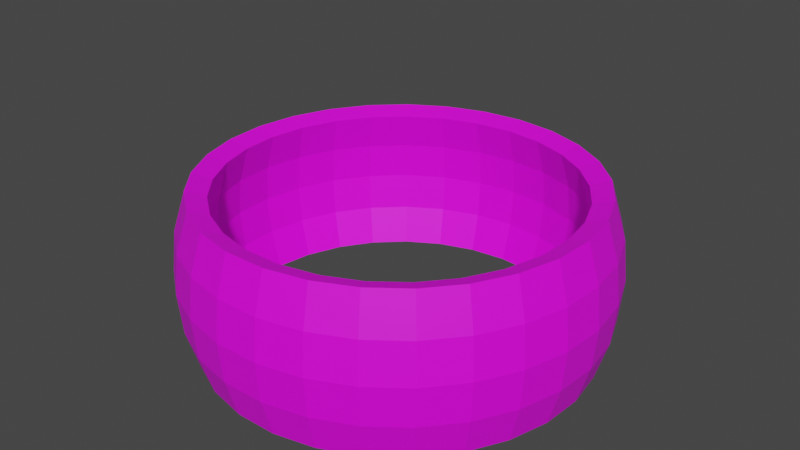 # Source: sphereKeyboard.blend  (saved by Blender 2.91.10; exported with 4.5.12 LTS)
import bpy
from mathutils import Matrix  # noqa: F401  (used for matrix-valued properties, if any)

bpy.ops.wm.read_factory_settings(use_empty=True)
scene = bpy.context.scene
scene.name = 'Scene'

# ---- collections
col_collection = bpy.data.collections.new('Collection'); scene.collection.children.link(col_collection)

# ---- images (referenced by path relative to the original .blend; pixels are not part of the script)
import os
ASSET_DIR = os.environ.get("B2B_ASSET_DIR", "")  # directory of the original .blend (textures are referenced by path, not embedded)
HERE = os.path.dirname(os.path.abspath(__file__))  # packed textures are extracted next to this script under _unpacked/

def load_image(name, relpath, width, height, colorspace="sRGB"):
    """Load a texture the original file referenced (path relative to the .blend, or extracted next to this script)."""
    p = next((c for c in (os.path.join(HERE, relpath), os.path.join(ASSET_DIR, relpath)) if relpath and os.path.exists(c)), "")
    if p:
        img = bpy.data.images.load(p, check_existing=True)
        img.name = name
    else:  # same state as the original file: an image datablock whose file is absent (Cycles renders it pink)
        img = bpy.data.images.new(name, width, height)
        img.source = "FILE"
        img.filepath = "//" + (relpath or name)
    img.colorspace_settings.name = colorspace
    return img
img_key_test_image_jpg = load_image('key test image.jpg', 'key test image.jpg', 1024, 1024, 'sRGB')

# ---- materials (node trees are filled in below, after node groups)
mat_material_001 = bpy.data.materials.new('Material.001')
mat_material_001.use_transparent_shadow = False

# ---- material node trees
mat_material_001.use_nodes = True; mat_material_001.node_tree.nodes.clear()
_N = mat_material_001.node_tree.nodes; _L = mat_material_001.node_tree.links
n0 = _N.new('ShaderNodeBsdfPrincipled'); n0.name = 'Principled BSDF'; n0.location = (10, 300)
n0.distribution = 'GGX'
n0.subsurface_method = 'BURLEY'
n0.inputs[3].default_value = 1.45
n0.inputs[27].default_value = (0.0, 0.0, 0.0, 1.0)
n0.inputs[28].default_value = 1.0
n1 = _N.new('ShaderNodeOutputMaterial'); n1.name = 'Material Output'; n1.location = (300, 300)
n2 = _N.new('ShaderNodeTexImage'); n2.name = 'Image Texture'; n2.location = (-366, 381)
n2.image = img_key_test_image_jpg
_L.new(n0.outputs[0], n1.inputs[0])
_L.new(n2.outputs[0], n0.inputs[0])
n1.is_active_output = True

# ---- world
world_world = bpy.data.worlds.new('World'); scene.world = world_world
world_world.use_nodes = True; world_world.node_tree.nodes.clear()
_N = world_world.node_tree.nodes; _L = world_world.node_tree.links
n0 = _N.new('ShaderNodeOutputWorld'); n0.name = 'World Output'; n0.location = (300, 300)
n1 = _N.new('ShaderNodeBackground'); n1.name = 'Background'; n1.location = (10, 300)
n1.inputs[0].default_value = (0.05088, 0.05088, 0.05088, 1.0)
_L.new(n1.outputs[0], n0.inputs[0])
n0.is_active_output = True
world_world.color = (0.05088, 0.05088, 0.05088)
world_world.use_sun_shadow = False
world_world.sun_shadow_jitter_overblur = 0.0

# ---- meshes
me_sphere = bpy.data.meshes.new('Sphere')
me_sphere.from_pydata([(0.0, 0.8315, 0.5556), (0.0, 0.8315, 0.5556), (0.0, 0.9808, 0.1951), (0.1787, 0.812, 0.5556), (0.1787, 0.812, 0.5556), (0.1986, 0.9023, 0.3827), (0.2108, 0.9579, 0.1951), (0.215, 0.9766, 7.55e-08), (0.2108, 0.9579, -0.1951), (0.1986, 0.9023, -0.3827), (0.3491, 0.7546, 0.5556), (0.3491, 0.7546, 0.5556), (0.3879, 0.8385, 0.3827), (0.4118, 0.8901, 0.1951), (0.4199, 0.9076, 7.55e-08), (0.4118, 0.8901, -0.1951), (0.3879, 0.8385, -0.3827), (0.5032, 0.6619, 0.5556), (0.5032, 0.6619, 0.5556), (0.5591, 0.7355, 0.3827), (0.5935, 0.7808, 0.1951), (0.6052, 0.7961, 7.55e-08), (0.5935, 0.7808, -0.1951), (0.5591, 0.7355, -0.3827), (0.6337, 0.5383, 0.5556), (0.6337, 0.5383, 0.5556), (0.7041, 0.5981, 0.3827), (0.7475, 0.6349, 0.1951), (0.7622, 0.6474, 7.55e-08), (0.7475, 0.6349, -0.1951), (0.7041, 0.5981, -0.3827), (0.7346, 0.3895, 0.5556), (0.7346, 0.3895, 0.5556), (0.8163, 0.4328, 0.3827), (0.8665, 0.4594, 0.1951), (0.8835, 0.4684, 7.55e-08), (0.8665, 0.4594, -0.1951), (0.8163, 0.4328, -0.3827), (0.8012, 0.2224, 0.5556), (0.8012, 0.2224, 0.5556), (0.8902, 0.2472, 0.3827), (0.945, 0.2624, 0.1951), (0.9636, 0.2675, 7.55e-08), (0.945, 0.2624, -0.1951), (0.8902, 0.2472, -0.3827), (0.8303, 0.04501, 0.5556), (0.8303, 0.04501, 0.5556), (0.9225, 0.05002, 0.3827), (0.9793, 0.0531, 0.1951), (0.9985, 0.05414, 7.55e-08), (0.9793, 0.0531, -0.1951), (0.9225, 0.05002, -0.3827), (0.8205, -0.1345, 0.5556), (0.8205, -0.1345, 0.5556), (0.9117, -0.1495, 0.3827), (0.9679, -0.1587, 0.1951), (0.9868, -0.1618, 7.55e-08), (0.9679, -0.1587, -0.1951), (0.9117, -0.1495, -0.3827), (0.7724, -0.3078, 0.5556), (0.7724, -0.3078, 0.5556), (0.8583, -0.342, 0.3827), (0.9111, -0.363, 0.1951), (0.929, -0.3701, 7.55e-08), (0.9111, -0.363, -0.1951), (0.8583, -0.342, -0.3827), (0.6882, -0.4666, 0.5556), (0.6882, -0.4666, 0.5556), (0.7647, -0.5185, 0.3827), (0.8118, -0.5504, 0.1951), (0.8277, -0.5612, 7.55e-08), (0.8118, -0.5504, -0.1951), (0.7647, -0.5185, -0.3827), (0.5718, -0.6036, 0.5556), (0.5718, -0.6036, 0.5556), (0.6354, -0.6707, 0.3827), (0.6745, -0.712, 0.1951), (0.6877, -0.726, 7.55e-08), (0.6745, -0.712, -0.1951), (0.6354, -0.6707, -0.3827), (0.4287, -0.7125, 0.5556), (0.4287, -0.7125, 0.5556), (0.4763, -0.7916, 0.3827), (0.5056, -0.8404, 0.1951), (0.5156, -0.8569, 7.55e-08), (0.5056, -0.8404, -0.1951), (0.4763, -0.7916, -0.3827), (0.2655, -0.7879, 0.5556), (0.2655, -0.7879, 0.5556), (0.295, -0.8755, 0.3827), (0.3132, -0.9294, 0.1951), (0.3193, -0.9477, 7.55e-08), (0.3132, -0.9294, -0.1951), (0.295, -0.8755, -0.3827), (0.0899, -0.8266, 0.5556), (0.0899, -0.8266, 0.5556), (0.09989, -0.9185, 0.3827), (0.106, -0.975, 0.1951), (0.1081, -0.9941, 7.55e-08), (0.106, -0.975, -0.1951), (0.09989, -0.9185, -0.3827), (-4.111e-08, -3.206e-07, 0.7153), (-0.0899, -0.8266, 0.5556), (-0.0899, -0.8266, 0.5556), (-0.09989, -0.9185, 0.3827), (-0.106, -0.975, 0.1951), (-0.1081, -0.9941, 7.55e-08), (-0.106, -0.975, -0.1951), (-0.09989, -0.9185, -0.3827), (-0.2655, -0.7879, 0.5556), (-0.2655, -0.7879, 0.5556), (-0.295, -0.8755, 0.3827), (-0.3132, -0.9294, 0.1951), (-0.3193, -0.9477, 7.55e-08), (-0.3132, -0.9294, -0.1951), (-0.295, -0.8755, -0.3827), (-0.4287, -0.7125, 0.5556), (-0.4287, -0.7125, 0.5556), (-0.4763, -0.7916, 0.3827), (-0.5056, -0.8404, 0.1951), (-0.5156, -0.8569, 7.55e-08), (-0.5056, -0.8404, -0.1951), (-0.4763, -0.7916, -0.3827), (-0.5718, -0.6036, 0.5556), (-0.5718, -0.6036, 0.5556), (-0.6354, -0.6707, 0.3827), (-0.6745, -0.712, 0.1951), (-0.6877, -0.726, 7.55e-08), (-0.6745, -0.712, -0.1951), (-0.6354, -0.6707, -0.3827), (-0.6882, -0.4666, 0.5556), (-0.6882, -0.4666, 0.5556), (-0.7647, -0.5185, 0.3827), (-0.8118, -0.5504, 0.1951), (-0.8277, -0.5612, 7.55e-08), (-0.8118, -0.5504, -0.1951), (-0.7647, -0.5185, -0.3827), (-0.7724, -0.3078, 0.5556), (-0.7724, -0.3078, 0.5556), (-0.8583, -0.342, 0.3827), (-0.9111, -0.363, 0.1951), (-0.929, -0.3701, 7.55e-08), (-0.9111, -0.363, -0.1951), (-0.8583, -0.342, -0.3827), (-0.8205, -0.1345, 0.5556), (-0.8205, -0.1345, 0.5556), (-0.9117, -0.1495, 0.3827), (-0.9679, -0.1587, 0.1951), (-0.9868, -0.1618, 7.55e-08), (-0.9679, -0.1587, -0.1951), (-0.9117, -0.1495, -0.3827), (-0.8303, 0.04501, 0.5556), (-0.8303, 0.04501, 0.5556), (-0.9225, 0.05002, 0.3827), (-0.9793, 0.0531, 0.1951), (-0.9985, 0.05414, 7.55e-08), (-0.9793, 0.0531, -0.1951), (-0.9225, 0.05002, -0.3827), (-0.8012, 0.2224, 0.5556), (-0.8012, 0.2224, 0.5556), (-0.8902, 0.2472, 0.3827), (-0.945, 0.2624, 0.1951), (-0.9635, 0.2675, 7.55e-08), (-0.945, 0.2624, -0.1951), (-0.8902, 0.2472, -0.3827), (-0.7346, 0.3895, 0.5556), (-0.7346, 0.3895, 0.5556), (-0.8163, 0.4328, 0.3827), (-0.8665, 0.4594, 0.1951), (-0.8835, 0.4684, 7.55e-08), (-0.8665, 0.4594, -0.1951), (-0.8163, 0.4328, -0.3827), (-0.6337, 0.5383, 0.5556), (-0.6337, 0.5383, 0.5556), (-0.7041, 0.5981, 0.3827), (-0.7475, 0.6349, 0.1951), (-0.7622, 0.6474, 7.55e-08), (-0.7475, 0.6349, -0.1951), (-0.7041, 0.5981, -0.3827), (-0.5032, 0.6619, 0.5556), (-0.5032, 0.6619, 0.5556), (-0.5591, 0.7355, 0.3827), (-0.5935, 0.7808, 0.1951), (-0.6052, 0.7961, 7.55e-08), (-0.5935, 0.7808, -0.1951), (-0.5591, 0.7355, -0.3827), (-0.3491, 0.7546, 0.5556), (-0.3491, 0.7546, 0.5556), (-0.3879, 0.8385, 0.3827), (-0.4118, 0.8901, 0.1951), (-0.4199, 0.9076, 7.55e-08), (-0.4118, 0.8901, -0.1951), (-0.3879, 0.8385, -0.3827), (-0.1787, 0.812, 0.5556), (-0.1787, 0.812, 0.5556), (-0.1986, 0.9023, 0.3827), (-0.2108, 0.9579, 0.1951), (-0.215, 0.9766, 7.55e-08), (-0.2108, 0.9579, -0.1951), (-0.1986, 0.9023, -0.3827), (2.534e-08, 0.9239, 0.3827), (-1.386e-07, 1.0, 7.55e-08), (-2.131e-07, 0.9808, -0.1951), (-4.46e-09, 0.9239, -0.3827)], [(0, 1), (3, 4), (10, 11), (17, 18), (24, 25), (31, 32), (38, 39), (45, 46), (52, 53), (59, 60), (66, 67), (73, 74), (80, 81), (87, 88), (94, 95), (102, 103), (109, 110), (116, 117), (123, 124), (130, 131), (137, 138), (144, 145), (151, 152), (158, 159), (165, 166), (172, 173), (179, 180), (186, 187), (193, 194)], [(2, 200, 5, 6), (201, 2, 6, 7), (202, 201, 7, 8), (203, 202, 8, 9), (6, 5, 12, 13), (7, 6, 13, 14), (8, 7, 14, 15), (9, 8, 15, 16), (16, 15, 22, 23), (13, 12, 19, 20), (14, 13, 20, 21), (15, 14, 21, 22), (20, 19, 26, 27), (21, 20, 27, 28), (22, 21, 28, 29), (23, 22, 29, 30), (27, 26, 33, 34), (28, 27, 34, 35), (29, 28, 35, 36), (30, 29, 36, 37), (34, 33, 40, 41), (35, 34, 41, 42), (36, 35, 42, 43), (37, 36, 43, 44), (41, 40, 47, 48), (42, 41, 48, 49), (43, 42, 49, 50), (44, 43, 50, 51), (49, 48, 55, 56), (50, 49, 56, 57), (51, 50, 57, 58), (48, 47, 54, 55), (55, 54, 61, 62), (56, 55, 62, 63), (57, 56, 63, 64), (58, 57, 64, 65), (63, 62, 69, 70), (64, 63, 70, 71), (65, 64, 71, 72), (62, 61, 68, 69), (69, 68, 75, 76), (70, 69, 76, 77), (71, 70, 77, 78), (72, 71, 78, 79), (78, 77, 84, 85), (79, 78, 85, 86), (76, 75, 82, 83), (77, 76, 83, 84), (83, 82, 89, 90), (84, 83, 90, 91), (85, 84, 91, 92), (86, 85, 92, 93), (93, 92, 99, 100), (90, 89, 96, 97), (91, 90, 97, 98), (92, 91, 98, 99), (97, 96, 104, 105), (98, 97, 105, 106), (99, 98, 106, 107), (100, 99, 107, 108), (108, 107, 114, 115), (105, 104, 111, 112), (106, 105, 112, 113), (107, 106, 113, 114), (112, 111, 118, 119), (113, 112, 119, 120), (114, 113, 120, 121), (115, 114, 121, 122), (119, 118, 125, 126), (120, 119, 126, 127), (121, 120, 127, 128), (122, 121, 128, 129), (126, 125, 132, 133), (127, 126, 133, 134), (128, 127, 134, 135), (129, 128, 135, 136), (133, 132, 139, 140), (134, 133, 140, 141), (135, 134, 141, 142), (136, 135, 142, 143), (141, 140, 147, 148), (142, 141, 148, 149), (143, 142, 149, 150), (140, 139, 146, 147), (147, 146, 153, 154), (148, 147, 154, 155), (149, 148, 155, 156), (150, 149, 156, 157), (156, 155, 162, 163), (157, 156, 163, 164), (154, 153, 160, 161), (155, 154, 161, 162), (161, 160, 167, 168), (162, 161, 168, 169), (163, 162, 169, 170), (164, 163, 170, 171), (170, 169, 176, 177), (171, 170, 177, 178), (168, 167, 174, 175), (169, 168, 175, 176), (175, 174, 181, 182), (176, 175, 182, 183), (177, 176, 183, 184), (178, 177, 184, 185), (185, 184, 191, 192), (182, 181, 188, 189), (183, 182, 189, 190), (184, 183, 190, 191), (189, 188, 195, 196), (190, 189, 196, 197), (191, 190, 197, 198), (192, 191, 198, 199), (199, 198, 202, 203), (196, 195, 200, 2), (197, 196, 2, 201), (198, 197, 201, 202)])
_uv = me_sphere.uv_layers.new(name='UVMap')
_uv.uv.foreach_set('vector', [0.0, 0.0, 0.0, 0.0, 0.0, 0.0, 0.0, 0.0, 0.0, 0.0, 0.0, 0.0, 0.0, 0.0, 0.0, 0.0, 0.0, 0.0, 0.0, 0.0, 0.0, 0.0, 0.0, 0.0, 0.0, 0.0, 0.0, 0.0, 0.0, 0.0, 0.0, 0.0, 0.0, 0.0, 0.0, 0.0, 0.0, 0.0, 0.0, 0.0, 0.0, 0.0, 0.0, 0.0, 0.0, 0.0, 0.0, 0.0, 0.0, 0.0, 0.0, 0.0, 0.0, 0.0, 0.0, 0.0, 0.0, 0.0, 0.0, 0.0, 0.0, 0.0, 0.0, 0.0, 0.0, 0.0, 0.0, 0.0, 0.0, 0.0, 0.0, 0.0, 0.0, 0.0, 0.0, 0.0, 0.0, 0.0, 0.0, 0.0, 0.892, 0.5565, 0.8906, 0.68, 0.7725, 0.6792, 0.773, 0.5568, 0.9334, 0.1125, 0.9356, 0.235, 0.8166, 0.2353, 0.8163, 0.1137, 0.0, 0.0, 0.0, 0.0, 0.0, 0.0, 0.0, 0.0, 0.6501, 0.5568, 0.6497, 0.6792, 0.532, 0.6788, 0.5323, 0.5569, 0.6864, 0.1209, 0.6867, 0.2426, 0.5689, 0.2427, 0.569, 0.1211, 0.0, 0.0, 0.0, 0.0, 0.0, 0.0, 0.0, 0.0, 0.0, 0.0, 0.0, 0.0, 0.0, 0.0, 0.0, 0.0, 0.4154, 0.5571, 0.415, 0.6789, 0.2975, 0.6787, 0.2978, 0.557, 0.4337, 0.1176, 0.4335, 0.2393, 0.316, 0.2392, 0.3162, 0.1175, 0.0, 0.0, 0.0, 0.0, 0.0, 0.0, 0.0, 0.0, 0.0, 0.0, 0.0, 0.0, 0.0, 0.0, 0.0, 0.0, 0.1641, 0.5566, 0.1638, 0.6784, 0.04628, 0.6782, 0.04659, 0.5565, 0.1967, 0.119, 0.1965, 0.2407, 0.07897, 0.2405, 0.07928, 0.1189, 0.0, 0.0, 0.0, 0.0, 0.0, 0.0, 0.0, 0.0, 0.0, 0.0, 0.0, 0.0, 0.0, 0.0, 0.0, 0.0, 0.8958, 0.7761, 0.8955, 0.8978, 0.7781, 0.8976, 0.7783, 0.776, 0.9193, 0.3406, 0.919, 0.4623, 0.8015, 0.4622, 0.8018, 0.3404, 0.0, 0.0, 0.0, 0.0, 0.0, 0.0, 0.0, 0.0, 0.6506, 0.7814, 0.6503, 0.903, 0.5329, 0.9029, 0.533, 0.7813, 0.6799, 0.3417, 0.6796, 0.4634, 0.5621, 0.4634, 0.5624, 0.3415, 0.0, 0.0, 0.0, 0.0, 0.0, 0.0, 0.0, 0.0, 0.0, 0.0, 0.0, 0.0, 0.0, 0.0, 0.0, 0.0, 0.0, 0.0, 0.0, 0.0, 0.0, 0.0, 0.0, 0.0, 0.4069, 0.7777, 0.4068, 0.8994, 0.2894, 0.8995, 0.2891, 0.7778, 0.4419, 0.333, 0.4416, 0.4549, 0.3237, 0.455, 0.3242, 0.3327, 0.0, 0.0, 0.0, 0.0, 0.0, 0.0, 0.0, 0.0, 0.1664, 0.7784, 0.1667, 0.9001, 0.04948, 0.9013, 0.04735, 0.7788, 0.1653, 0.338, 0.1648, 0.4604, 0.04583, 0.4608, 0.04728, 0.3372, 0.0, 0.0, 0.0, 0.0, 0.0, 0.0, 0.0, 0.0, 0.0, 0.0, 0.0, 0.0, 0.0, 0.0, 0.0, 0.0, 0.0, 0.0, 0.0, 0.0, 0.0, 0.0, 0.0, 0.0, 0.0, 0.0, 0.0, 0.0, 0.0, 0.0, 0.0, 0.0, 0.0, 0.0, 0.0, 0.0, 0.0, 0.0, 0.0, 0.0, 0.0, 0.0, 0.0, 0.0, 0.0, 0.0, 0.0, 0.0, 0.0, 0.0, 0.0, 0.0, 0.0, 0.0, 0.0, 0.0, 0.0, 0.0, 0.0, 0.0, 0.0, 0.0, 0.0, 0.0, 0.0, 0.0, 0.0, 0.0, 0.0, 0.0, 0.0, 0.0, 0.0, 0.0, 0.0, 0.0, 0.0, 0.0, 0.0, 0.0, 0.0, 0.0, 0.0, 0.0, 0.0, 0.0, 0.0, 0.0, 0.0, 0.0, 0.0, 0.0, 0.0, 0.0, 0.0, 0.0, 0.0, 0.0, 0.0, 0.0, 0.0, 0.0, 0.0, 0.0, 0.0, 0.0, 0.0, 0.0, 0.0, 0.0, 0.0, 0.0, 0.0, 0.0, 0.0, 0.0, 0.0, 0.0, 0.0, 0.0, 0.0, 0.0, 0.0, 0.0, 0.0, 0.0, 0.0, 0.0, 0.0, 0.0, 0.0, 0.0, 0.0, 0.0, 0.0, 0.0, 0.0, 0.0, 0.0, 0.0, 0.0, 0.0, 0.0, 0.0, 0.0, 0.0, 0.0, 0.0, 0.0, 0.0, 0.0, 0.0, 0.0, 0.0, 0.0, 0.0, 0.0, 0.0, 0.0, 0.0, 0.0, 0.0, 0.0, 0.0, 0.0, 0.0, 0.0, 0.0, 0.0, 0.0, 0.0, 0.0, 0.0, 0.0, 0.0, 0.0, 0.0, 0.0, 0.0, 0.0, 0.0, 0.0, 0.0, 0.0, 0.0, 0.0, 0.0, 0.0, 0.0, 0.0, 0.0, 0.0, 0.0, 0.0, 0.0, 0.0, 0.0, 0.0, 0.0, 0.0, 0.0, 0.0, 0.0, 0.0, 0.0, 0.0, 0.0, 0.0, 0.0, 0.0, 0.0, 0.0, 0.0, 0.0, 0.0, 0.0, 0.0, 0.0, 0.0, 0.0, 0.0, 0.0, 0.0, 0.0, 0.0, 0.0, 0.0, 0.0, 0.0, 0.0, 0.0, 0.0, 0.0, 0.0, 0.0, 0.0, 0.0, 0.0, 0.0, 0.0, 0.0, 0.0, 0.0, 0.0, 0.0, 0.0, 0.0, 0.0, 0.0, 0.0, 0.0, 0.0, 0.0, 0.0, 0.0, 0.0, 0.0, 0.0, 0.0, 0.0, 0.0, 0.0, 0.0, 0.0, 0.0, 0.0, 0.0, 0.0, 0.0, 0.0, 0.0, 0.0, 0.0, 0.0, 0.0, 0.0, 0.0, 0.0, 0.0, 0.0, 0.0, 0.0, 0.0, 0.0, 0.0, 0.0, 0.0, 0.0, 0.0, 0.0, 0.0, 0.0, 0.0, 0.0, 0.0, 0.0, 0.0, 0.0, 0.0, 0.0, 0.0, 0.0, 0.0, 0.0, 0.0, 0.0, 0.0, 0.0, 0.0, 0.0, 0.0, 0.0, 0.0, 0.0, 0.0, 0.0, 0.0, 0.0, 0.0, 0.0, 0.0, 0.0, 0.0, 0.0, 0.0, 0.0, 0.0, 0.0, 0.0, 0.0, 0.0, 0.0, 0.0, 0.0, 0.0, 0.0, 0.0, 0.0, 0.0, 0.0, 0.0, 0.0, 0.0, 0.0, 0.0, 0.0, 0.0, 0.0, 0.0, 0.0, 0.0, 0.0, 0.0, 0.0, 0.0, 0.0, 0.0, 0.0, 0.0, 0.0, 0.0, 0.0, 0.0, 0.0, 0.0, 0.0, 0.0, 0.0, 0.0, 0.0, 0.0, 0.0, 0.0, 0.0, 0.0, 0.0, 0.0, 0.0, 0.0, 0.0, 0.0, 0.0, 0.0, 0.0, 0.0, 0.0, 0.0, 0.0, 0.0, 0.0, 0.0, 0.0, 0.0, 0.0, 0.0, 0.0, 0.0, 0.0, 0.0, 0.0, 0.0, 0.0, 0.0, 0.0, 0.0, 0.0, 0.0, 0.0, 0.0, 0.0, 0.0, 0.0, 0.0, 0.0, 0.0, 0.0, 0.0, 0.0, 0.0, 0.0, 0.0, 0.0, 0.0, 0.0, 0.0, 0.0, 0.0, 0.0, 0.0, 0.0, 0.0, 0.0, 0.0, 0.0, 0.0, 0.0, 0.0, 0.0, 0.0, 0.0, 0.0, 0.0, 0.0, 0.0, 0.0, 0.0, 0.0, 0.0, 0.0, 0.0, 0.0, 0.0, 0.0, 0.0, 0.0, 0.0, 0.0, 0.0, 0.0, 0.0, 0.0, 0.0, 0.0, 0.0, 0.0, 0.0, 0.0, 0.0, 0.0, 0.0, 0.0, 0.0, 0.0, 0.0, 0.0, 0.0, 0.0, 0.0, 0.0, 0.0, 0.0, 0.0, 0.0, 0.0, 0.0, 0.0, 0.0, 0.0, 0.0, 0.0, 0.0, 0.0, 0.0, 0.0, 0.0, 0.0, 0.0, 0.0, 0.0, 0.0, 0.0, 0.0, 0.0, 0.0, 0.0, 0.0, 0.0, 0.0, 0.0, 0.0, 0.0, 0.0, 0.0, 0.0, 0.0, 0.0, 0.0, 0.0, 0.0, 0.0, 0.0, 0.0, 0.0, 0.0, 0.0, 0.0, 0.0, 0.0, 0.0, 0.0, 0.0, 0.0, 0.0, 0.0, 0.0, 0.0, 0.0, 0.0, 0.0, 0.0, 0.0, 0.0, 0.0, 0.0, 0.0, 0.0, 0.0, 0.0, 0.0, 0.0, 0.0, 0.0, 0.0, 0.0, 0.0, 0.0, 0.0, 0.0, 0.0, 0.0, 0.0, 0.0, 0.0, 0.0, 0.0, 0.0, 0.0, 0.0, 0.0, 0.0, 0.0, 0.0, 0.0, 0.0, 0.0, 0.0, 0.0, 0.0, 0.0, 0.0, 0.0, 0.0, 0.0, 0.0, 0.0, 0.0, 0.0, 0.0, 0.0, 0.0, 0.0, 0.0, 0.0, 0.0, 0.0, 0.0, 0.0, 0.0, 0.0, 0.0, 0.0, 0.0, 0.0, 0.0, 0.0, 0.0, 0.0, 0.0, 0.0, 0.0, 0.0, 0.0, 0.0, 0.0, 0.0, 0.0, 0.0, 0.0, 0.0, 0.0, 0.0, 0.0, 0.0, 0.0])
me_sphere.materials.append(mat_material_001)
me_sphere.use_remesh_fix_poles = True
me_sphere.use_remesh_preserve_attributes = False
me_sphere.use_mirror_vertex_groups = False
me_sphere.update()

# ---- objects
ob_sphere = bpy.data.objects.new('Sphere', me_sphere)

# ---- transforms, parenting, visibility, modifiers, constraints
ob_sphere.location = (0.0, 0.0, 0.0)
ob_sphere.lineart.crease_threshold = 0.0
_m = ob_sphere.modifiers.new('Solidify', 'SOLIDIFY')
_m.thickness = 0.1

# ---- collection membership
col_collection.objects.link(ob_sphere)

# ---- scene / render settings (as saved in the file)
scene.frame_start = 1; scene.frame_end = 250; scene.frame_set(1)
scene.render.engine = 'BLENDER_EEVEE_NEXT'
scene.cycles.use_denoising = False
scene.cycles.samples = 128
scene.cycles.sampling_pattern = 'TABULATED_SOBOL'
scene.cycles.use_adaptive_sampling = False
scene.cycles.use_light_tree = False
scene.view_settings.view_transform = 'Filmic'
bpy.context.view_layer.update()

# ---- added for rendering (the .blend has no active camera and no usable light): camera, sun
cam_auto = bpy.data.cameras.new('AutoCamera')
cam_auto.lens = 50.0
cam_auto.sensor_width = 36.0
cam_auto.clip_end = 1000.0
ob_auto_camera = bpy.data.objects.new('AutoCamera', cam_auto)
scene.collection.objects.link(ob_auto_camera)
ob_auto_camera.location = (2.80183, -3.35927, 2.40778)
ob_auto_camera.rotation_euler = (1.09748, -7.21219e-08, 0.694738)
scene.camera = ob_auto_camera
light_auto_sun = bpy.data.lights.new('AutoSun', 'SUN')
light_auto_sun.energy = 3.0
light_auto_sun.angle = 0.0523599
ob_auto_sun = bpy.data.objects.new('AutoSun', light_auto_sun)
scene.collection.objects.link(ob_auto_sun)
ob_auto_sun.rotation_euler = (0.872665, 0.174533, 0.523599)
bpy.context.view_layer.update()
